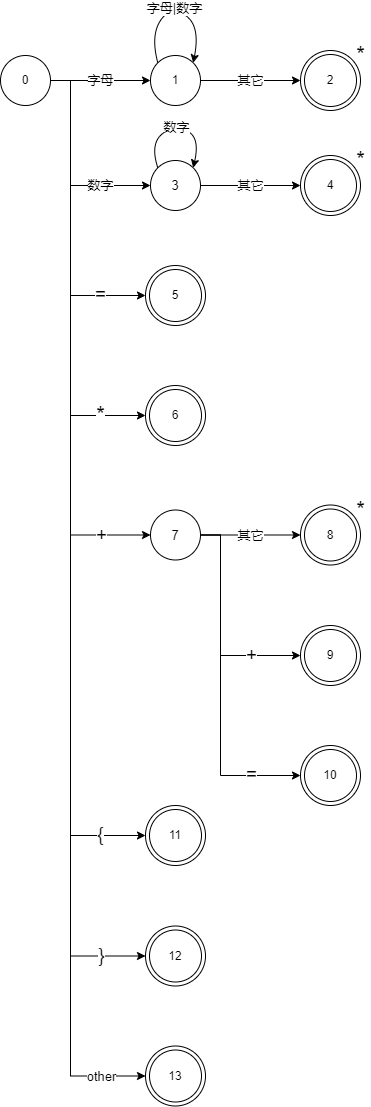

The diagram above was exported from draw.io. Its source (the exported page's mxGraphModel, read from the mxfile embedded in the PNG):
<mxGraphModel dx="990" dy="579" grid="1" gridSize="10" guides="1" tooltips="1" connect="1" arrows="1" fold="1" page="1" pageScale="1" pageWidth="827" pageHeight="1169" math="0" shadow="0">
  <root>
    <mxCell id="0" />
    <mxCell id="1" parent="0" />
    <mxCell id="5YDCLBLODsVkog2kuwda-28" value="=" style="edgeStyle=orthogonalEdgeStyle;rounded=0;orthogonalLoop=1;jettySize=auto;html=1;exitX=1;exitY=0.5;exitDx=0;exitDy=0;entryX=0;entryY=0.5;entryDx=0;entryDy=0;fontSize=19;" edge="1" parent="1" source="5YDCLBLODsVkog2kuwda-1" target="5YDCLBLODsVkog2kuwda-14">
      <mxGeometry x="0.7097" relative="1" as="geometry">
        <Array as="points">
          <mxPoint x="220" y="115" />
          <mxPoint x="220" y="330" />
        </Array>
        <mxPoint as="offset" />
      </mxGeometry>
    </mxCell>
    <mxCell id="5YDCLBLODsVkog2kuwda-29" value="*" style="edgeStyle=orthogonalEdgeStyle;rounded=0;orthogonalLoop=1;jettySize=auto;html=1;exitX=1;exitY=0.5;exitDx=0;exitDy=0;entryX=0;entryY=0.5;entryDx=0;entryDy=0;fontSize=22;" edge="1" parent="1" source="5YDCLBLODsVkog2kuwda-1" target="5YDCLBLODsVkog2kuwda-15">
      <mxGeometry x="0.7907" relative="1" as="geometry">
        <Array as="points">
          <mxPoint x="220" y="115" />
          <mxPoint x="220" y="450" />
        </Array>
        <mxPoint as="offset" />
      </mxGeometry>
    </mxCell>
    <mxCell id="5YDCLBLODsVkog2kuwda-30" value="+" style="edgeStyle=orthogonalEdgeStyle;rounded=0;orthogonalLoop=1;jettySize=auto;html=1;exitX=1;exitY=0.5;exitDx=0;exitDy=0;entryX=0;entryY=0.5;entryDx=0;entryDy=0;fontSize=19;" edge="1" parent="1" source="5YDCLBLODsVkog2kuwda-1" target="5YDCLBLODsVkog2kuwda-16">
      <mxGeometry x="0.8197" relative="1" as="geometry">
        <Array as="points">
          <mxPoint x="220" y="115" />
          <mxPoint x="220" y="570" />
        </Array>
        <mxPoint as="offset" />
      </mxGeometry>
    </mxCell>
    <mxCell id="5YDCLBLODsVkog2kuwda-35" value="{" style="edgeStyle=orthogonalEdgeStyle;rounded=0;orthogonalLoop=1;jettySize=auto;html=1;exitX=1;exitY=0.5;exitDx=0;exitDy=0;entryX=0;entryY=0.5;entryDx=0;entryDy=0;fontSize=19;" edge="1" parent="1" source="5YDCLBLODsVkog2kuwda-1" target="5YDCLBLODsVkog2kuwda-20">
      <mxGeometry x="0.8941" relative="1" as="geometry">
        <Array as="points">
          <mxPoint x="220" y="115" />
          <mxPoint x="220" y="870" />
        </Array>
        <mxPoint as="offset" />
      </mxGeometry>
    </mxCell>
    <mxCell id="5YDCLBLODsVkog2kuwda-36" value="}" style="edgeStyle=orthogonalEdgeStyle;rounded=0;orthogonalLoop=1;jettySize=auto;html=1;exitX=1;exitY=0.5;exitDx=0;exitDy=0;entryX=0;entryY=0.5;entryDx=0;entryDy=0;fontSize=19;" edge="1" parent="1" source="5YDCLBLODsVkog2kuwda-1" target="5YDCLBLODsVkog2kuwda-21">
      <mxGeometry x="0.9073" relative="1" as="geometry">
        <Array as="points">
          <mxPoint x="220" y="115" />
          <mxPoint x="220" y="991" />
        </Array>
        <mxPoint as="offset" />
      </mxGeometry>
    </mxCell>
    <mxCell id="5YDCLBLODsVkog2kuwda-37" value="other" style="edgeStyle=orthogonalEdgeStyle;rounded=0;orthogonalLoop=1;jettySize=auto;html=1;exitX=1;exitY=0.5;exitDx=0;exitDy=0;entryX=0;entryY=0.5;entryDx=0;entryDy=0;fontSize=13;" edge="1" parent="1" source="5YDCLBLODsVkog2kuwda-1" target="5YDCLBLODsVkog2kuwda-22">
      <mxGeometry x="0.9175" relative="1" as="geometry">
        <Array as="points">
          <mxPoint x="220" y="115" />
          <mxPoint x="220" y="1111" />
        </Array>
        <mxPoint as="offset" />
      </mxGeometry>
    </mxCell>
    <mxCell id="5YDCLBLODsVkog2kuwda-1" value="0" style="ellipse;whiteSpace=wrap;html=1;aspect=fixed;" vertex="1" parent="1">
      <mxGeometry x="150" y="90" width="50" height="50" as="geometry" />
    </mxCell>
    <mxCell id="5YDCLBLODsVkog2kuwda-2" value="1" style="ellipse;whiteSpace=wrap;html=1;aspect=fixed;" vertex="1" parent="1">
      <mxGeometry x="300" y="90" width="50" height="50" as="geometry" />
    </mxCell>
    <mxCell id="5YDCLBLODsVkog2kuwda-3" value="2" style="ellipse;shape=doubleEllipse;whiteSpace=wrap;html=1;aspect=fixed;" vertex="1" parent="1">
      <mxGeometry x="450" y="85" width="60" height="60" as="geometry" />
    </mxCell>
    <mxCell id="5YDCLBLODsVkog2kuwda-4" value="字母" style="endArrow=classic;html=1;rounded=0;exitX=1;exitY=0.5;exitDx=0;exitDy=0;entryX=0;entryY=0.5;entryDx=0;entryDy=0;fontSize=13;" edge="1" parent="1" source="5YDCLBLODsVkog2kuwda-1" target="5YDCLBLODsVkog2kuwda-2">
      <mxGeometry width="50" height="50" relative="1" as="geometry">
        <mxPoint x="390" y="280" as="sourcePoint" />
        <mxPoint x="440" y="230" as="targetPoint" />
      </mxGeometry>
    </mxCell>
    <mxCell id="5YDCLBLODsVkog2kuwda-7" value="字母|数字" style="curved=1;endArrow=classic;html=1;rounded=0;fontSize=13;exitX=0;exitY=0;exitDx=0;exitDy=0;entryX=1;entryY=0;entryDx=0;entryDy=0;" edge="1" parent="1" source="5YDCLBLODsVkog2kuwda-2" target="5YDCLBLODsVkog2kuwda-2">
      <mxGeometry width="50" height="50" relative="1" as="geometry">
        <mxPoint x="390" y="280" as="sourcePoint" />
        <mxPoint x="440" y="230" as="targetPoint" />
        <Array as="points">
          <mxPoint x="300" y="70" />
          <mxPoint x="320" y="40" />
          <mxPoint x="350" y="60" />
        </Array>
      </mxGeometry>
    </mxCell>
    <mxCell id="5YDCLBLODsVkog2kuwda-8" value="其它" style="endArrow=classic;html=1;rounded=0;fontSize=13;exitX=1;exitY=0.5;exitDx=0;exitDy=0;entryX=0;entryY=0.5;entryDx=0;entryDy=0;" edge="1" parent="1" source="5YDCLBLODsVkog2kuwda-2" target="5YDCLBLODsVkog2kuwda-3">
      <mxGeometry width="50" height="50" relative="1" as="geometry">
        <mxPoint x="390" y="280" as="sourcePoint" />
        <mxPoint x="440" y="230" as="targetPoint" />
      </mxGeometry>
    </mxCell>
    <mxCell id="5YDCLBLODsVkog2kuwda-9" value="*" style="text;html=1;resizable=0;autosize=1;align=center;verticalAlign=middle;points=[];fillColor=none;strokeColor=none;rounded=0;fontSize=22;" vertex="1" parent="1">
      <mxGeometry x="500" y="75" width="20" height="30" as="geometry" />
    </mxCell>
    <mxCell id="5YDCLBLODsVkog2kuwda-26" value="其它" style="edgeStyle=orthogonalEdgeStyle;rounded=0;orthogonalLoop=1;jettySize=auto;html=1;exitX=1;exitY=0.5;exitDx=0;exitDy=0;entryX=0;entryY=0.5;entryDx=0;entryDy=0;fontSize=13;" edge="1" parent="1" source="5YDCLBLODsVkog2kuwda-10" target="5YDCLBLODsVkog2kuwda-13">
      <mxGeometry relative="1" as="geometry" />
    </mxCell>
    <mxCell id="5YDCLBLODsVkog2kuwda-10" value="3" style="ellipse;whiteSpace=wrap;html=1;aspect=fixed;fontSize=13;" vertex="1" parent="1">
      <mxGeometry x="300" y="195" width="50" height="50" as="geometry" />
    </mxCell>
    <mxCell id="5YDCLBLODsVkog2kuwda-13" value="4" style="ellipse;shape=doubleEllipse;whiteSpace=wrap;html=1;aspect=fixed;" vertex="1" parent="1">
      <mxGeometry x="450" y="190" width="60" height="60" as="geometry" />
    </mxCell>
    <mxCell id="5YDCLBLODsVkog2kuwda-14" value="5" style="ellipse;shape=doubleEllipse;whiteSpace=wrap;html=1;aspect=fixed;" vertex="1" parent="1">
      <mxGeometry x="295" y="300" width="60" height="60" as="geometry" />
    </mxCell>
    <mxCell id="5YDCLBLODsVkog2kuwda-15" value="6" style="ellipse;shape=doubleEllipse;whiteSpace=wrap;html=1;aspect=fixed;" vertex="1" parent="1">
      <mxGeometry x="295" y="420" width="60" height="60" as="geometry" />
    </mxCell>
    <mxCell id="5YDCLBLODsVkog2kuwda-31" value="&lt;font style=&quot;font-size: 13px;&quot;&gt;其它&lt;/font&gt;" style="edgeStyle=orthogonalEdgeStyle;rounded=0;orthogonalLoop=1;jettySize=auto;html=1;exitX=1;exitY=0.5;exitDx=0;exitDy=0;entryX=0;entryY=0.5;entryDx=0;entryDy=0;fontSize=13;" edge="1" parent="1" source="5YDCLBLODsVkog2kuwda-16" target="5YDCLBLODsVkog2kuwda-17">
      <mxGeometry relative="1" as="geometry" />
    </mxCell>
    <mxCell id="5YDCLBLODsVkog2kuwda-32" value="+" style="edgeStyle=orthogonalEdgeStyle;rounded=0;orthogonalLoop=1;jettySize=auto;html=1;exitX=1;exitY=0.5;exitDx=0;exitDy=0;entryX=0;entryY=0.5;entryDx=0;entryDy=0;fontSize=19;" edge="1" parent="1" source="5YDCLBLODsVkog2kuwda-16" target="5YDCLBLODsVkog2kuwda-18">
      <mxGeometry x="0.5465" relative="1" as="geometry">
        <Array as="points">
          <mxPoint x="370" y="570" />
          <mxPoint x="370" y="690" />
        </Array>
        <mxPoint as="offset" />
      </mxGeometry>
    </mxCell>
    <mxCell id="5YDCLBLODsVkog2kuwda-33" value="=" style="edgeStyle=orthogonalEdgeStyle;rounded=0;orthogonalLoop=1;jettySize=auto;html=1;exitX=1;exitY=0.5;exitDx=0;exitDy=0;entryX=0;entryY=0.5;entryDx=0;entryDy=0;fontSize=19;" edge="1" parent="1" source="5YDCLBLODsVkog2kuwda-16" target="5YDCLBLODsVkog2kuwda-19">
      <mxGeometry x="0.7063" relative="1" as="geometry">
        <Array as="points">
          <mxPoint x="370" y="570" />
          <mxPoint x="370" y="810" />
        </Array>
        <mxPoint x="1" as="offset" />
      </mxGeometry>
    </mxCell>
    <mxCell id="5YDCLBLODsVkog2kuwda-16" value="7" style="ellipse;whiteSpace=wrap;html=1;aspect=fixed;fontSize=13;" vertex="1" parent="1">
      <mxGeometry x="300" y="544.5" width="50" height="50" as="geometry" />
    </mxCell>
    <mxCell id="5YDCLBLODsVkog2kuwda-17" value="8" style="ellipse;shape=doubleEllipse;whiteSpace=wrap;html=1;aspect=fixed;" vertex="1" parent="1">
      <mxGeometry x="450" y="539.5" width="60" height="60" as="geometry" />
    </mxCell>
    <mxCell id="5YDCLBLODsVkog2kuwda-18" value="9" style="ellipse;shape=doubleEllipse;whiteSpace=wrap;html=1;aspect=fixed;" vertex="1" parent="1">
      <mxGeometry x="450" y="660" width="60" height="60" as="geometry" />
    </mxCell>
    <mxCell id="5YDCLBLODsVkog2kuwda-19" value="10" style="ellipse;shape=doubleEllipse;whiteSpace=wrap;html=1;aspect=fixed;" vertex="1" parent="1">
      <mxGeometry x="450" y="780" width="60" height="60" as="geometry" />
    </mxCell>
    <mxCell id="5YDCLBLODsVkog2kuwda-20" value="11" style="ellipse;shape=doubleEllipse;whiteSpace=wrap;html=1;aspect=fixed;" vertex="1" parent="1">
      <mxGeometry x="295" y="840" width="60" height="60" as="geometry" />
    </mxCell>
    <mxCell id="5YDCLBLODsVkog2kuwda-21" value="12" style="ellipse;shape=doubleEllipse;whiteSpace=wrap;html=1;aspect=fixed;" vertex="1" parent="1">
      <mxGeometry x="295" y="960.5" width="60" height="60" as="geometry" />
    </mxCell>
    <mxCell id="5YDCLBLODsVkog2kuwda-22" value="13" style="ellipse;shape=doubleEllipse;whiteSpace=wrap;html=1;aspect=fixed;" vertex="1" parent="1">
      <mxGeometry x="295" y="1080.5" width="60" height="60" as="geometry" />
    </mxCell>
    <mxCell id="5YDCLBLODsVkog2kuwda-23" value="数字" style="endArrow=classic;html=1;rounded=0;fontSize=13;entryX=0;entryY=0.5;entryDx=0;entryDy=0;edgeStyle=orthogonalEdgeStyle;exitX=1;exitY=0.5;exitDx=0;exitDy=0;" edge="1" parent="1" source="5YDCLBLODsVkog2kuwda-1" target="5YDCLBLODsVkog2kuwda-10">
      <mxGeometry x="0.5122" width="50" height="50" relative="1" as="geometry">
        <mxPoint x="200" y="120" as="sourcePoint" />
        <mxPoint x="520" y="220" as="targetPoint" />
        <Array as="points">
          <mxPoint x="220" y="115" />
          <mxPoint x="220" y="220" />
        </Array>
        <mxPoint as="offset" />
      </mxGeometry>
    </mxCell>
    <mxCell id="5YDCLBLODsVkog2kuwda-24" value="数字" style="curved=1;endArrow=classic;html=1;rounded=0;fontSize=13;exitX=0;exitY=0;exitDx=0;exitDy=0;entryX=1;entryY=0;entryDx=0;entryDy=0;" edge="1" parent="1" source="5YDCLBLODsVkog2kuwda-10" target="5YDCLBLODsVkog2kuwda-10">
      <mxGeometry width="50" height="50" relative="1" as="geometry">
        <mxPoint x="307.3223304703363" y="217.32233047033628" as="sourcePoint" />
        <mxPoint x="350" y="200" as="targetPoint" />
        <Array as="points">
          <mxPoint x="300" y="180" />
          <mxPoint x="320" y="160" />
          <mxPoint x="350" y="170" />
        </Array>
      </mxGeometry>
    </mxCell>
    <mxCell id="5YDCLBLODsVkog2kuwda-27" value="*" style="text;html=1;resizable=0;autosize=1;align=center;verticalAlign=middle;points=[];fillColor=none;strokeColor=none;rounded=0;fontSize=22;" vertex="1" parent="1">
      <mxGeometry x="500" y="180" width="20" height="30" as="geometry" />
    </mxCell>
    <mxCell id="5YDCLBLODsVkog2kuwda-34" value="*" style="text;html=1;resizable=0;autosize=1;align=center;verticalAlign=middle;points=[];fillColor=none;strokeColor=none;rounded=0;fontSize=22;" vertex="1" parent="1">
      <mxGeometry x="500" y="530" width="20" height="30" as="geometry" />
    </mxCell>
  </root>
</mxGraphModel>